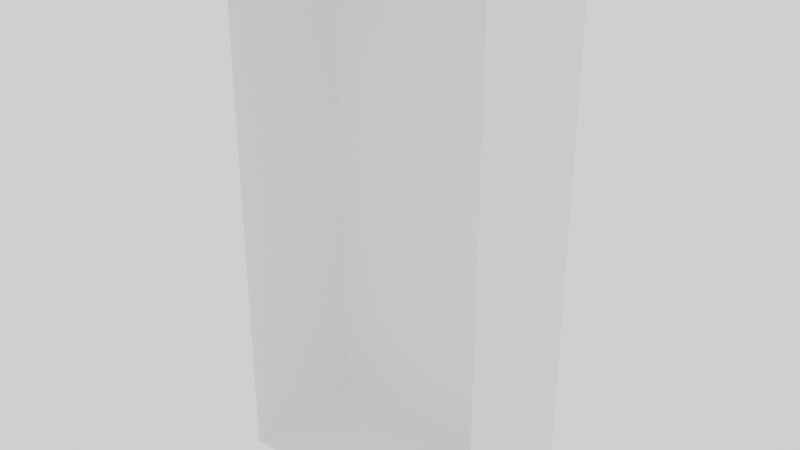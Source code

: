 # Source: hallway.blend  (saved by Blender 3.6.13; exported with 4.5.12 LTS)
import bpy
from mathutils import Matrix  # noqa: F401  (used for matrix-valued properties, if any)

bpy.ops.wm.read_factory_settings(use_empty=True)
scene = bpy.context.scene
scene.name = 'Scene'

# ---- materials (node trees are filled in below, after node groups)
mat_mat_itu_metal = bpy.data.materials.new('mat-itu_metal')

# ---- material node trees
mat_mat_itu_metal.use_nodes = True; mat_mat_itu_metal.node_tree.nodes.clear()
_N = mat_mat_itu_metal.node_tree.nodes; _L = mat_mat_itu_metal.node_tree.links
n0 = _N.new('ShaderNodeOutputMaterial'); n0.name = 'Material Output'; n0.location = (50, 60)
n1 = _N.new('ShaderNodeBsdfDiffuse'); n1.name = 'Diffuse BSDF'; n1.location = (-290, 72)
n1.inputs[0].default_value = (0.9, 0.9, 0.9, 1.0)
_L.new(n1.outputs[0], n0.inputs[0])
n0.is_active_output = True

# ---- world
world_world = bpy.data.worlds.new('World'); scene.world = world_world
world_world.use_nodes = True; world_world.node_tree.nodes.clear()
_N = world_world.node_tree.nodes; _L = world_world.node_tree.links
n0 = _N.new('ShaderNodeOutputWorld'); n0.name = 'World Output'; n0.location = (50, 36)
n1 = _N.new('ShaderNodeBackground'); n1.name = 'Background'; n1.location = (-290, 60)
n1.inputs[0].default_value = (1.0, 1.0, 1.0, 1.0)
_L.new(n1.outputs[0], n0.inputs[0])
n0.is_active_output = True
world_world.use_sun_shadow = False
world_world.sun_shadow_jitter_overblur = 0.0

# ---- meshes
me_mesh_floor = bpy.data.meshes.new('mesh-floor')
me_mesh_floor.from_pydata([(-5.01, -5.01, 0.0), (5.01, -5.01, 0.0), (5.01, 5.01, 0.0), (-5.01, 5.01, 0.0)], [], [(0, 1, 2), (0, 2, 3)])
_uv = me_mesh_floor.uv_layers.new(name='UVMap')
_uv.uv.foreach_set('vector', [0.0, 0.0, 1.0, 0.0, 1.0, 1.0, 0.0, 0.0, 1.0, 1.0, 0.0, 1.0])
me_mesh_floor.materials.append(mat_mat_itu_metal)
me_mesh_floor.update()
me_mesh_wall_xp = bpy.data.meshes.new('mesh-wall_xp')
me_mesh_wall_xp.from_pydata([(5.0, -5.01, -0.01), (5.0, 5.01, -0.01), (5.0, 5.01, 5.01), (5.0, -5.01, 5.01)], [], [(0, 1, 2), (0, 2, 3)])
_uv = me_mesh_wall_xp.uv_layers.new(name='UVMap')
_uv.uv.foreach_set('vector', [0.0, 0.0, 1.0, 0.0, 1.0, 1.0, 0.0, 0.0, 1.0, 1.0, 0.0, 1.0])
me_mesh_wall_xp.materials.append(mat_mat_itu_metal)
me_mesh_wall_xp.update()
me_mesh_wall_ym = bpy.data.meshes.new('mesh-wall_ym')
me_mesh_wall_ym.from_pydata([(-5.01, -5.0, -0.01), (5.01, -5.0, -0.01), (5.01, -5.0, 5.01), (-5.01, -5.0, 5.01)], [], [(0, 1, 2), (0, 2, 3)])
_uv = me_mesh_wall_ym.uv_layers.new(name='UVMap')
_uv.uv.foreach_set('vector', [0.0, 0.0, 1.0, 0.0, 1.0, 1.0, 0.0, 0.0, 1.0, 1.0, 0.0, 1.0])
me_mesh_wall_ym.materials.append(mat_mat_itu_metal)
me_mesh_wall_ym.update()
me_mesh_wall_yp = bpy.data.meshes.new('mesh-wall_yp')
me_mesh_wall_yp.from_pydata([(-5.01, 5.0, -0.01), (5.01, 5.0, -0.01), (5.01, 5.0, 5.01), (-5.01, 5.0, 5.01)], [], [(0, 1, 2), (0, 2, 3)])
_uv = me_mesh_wall_yp.uv_layers.new(name='UVMap')
_uv.uv.foreach_set('vector', [0.0, 0.0, 1.0, 0.0, 1.0, 1.0, 0.0, 0.0, 1.0, 1.0, 0.0, 1.0])
me_mesh_wall_yp.materials.append(mat_mat_itu_metal)
me_mesh_wall_yp.update()
me_mesh_wall_xm = bpy.data.meshes.new('mesh-wall_xm')
me_mesh_wall_xm.from_pydata([(-5.0, -5.01, -0.01), (-5.0, 5.01, -0.01), (-5.0, 5.01, 5.01), (-5.0, -5.01, 5.01)], [], [(0, 1, 2), (0, 2, 3)])
_uv = me_mesh_wall_xm.uv_layers.new(name='UVMap')
_uv.uv.foreach_set('vector', [0.0, 0.0, 1.0, 0.0, 1.0, 1.0, 0.0, 0.0, 1.0, 1.0, 0.0, 1.0])
me_mesh_wall_xm.materials.append(mat_mat_itu_metal)
me_mesh_wall_xm.update()

# ---- objects
ob_mesh_floor = bpy.data.objects.new('mesh-floor', me_mesh_floor)
ob_mesh_wall_xp = bpy.data.objects.new('mesh-wall_xp', me_mesh_wall_xp)
ob_mesh_wall_ym = bpy.data.objects.new('mesh-wall_ym', me_mesh_wall_ym)
ob_mesh_wall_yp = bpy.data.objects.new('mesh-wall_yp', me_mesh_wall_yp)
ob_mesh_wall_xm = bpy.data.objects.new('mesh-wall_xm', me_mesh_wall_xm)

# ---- transforms, parenting, visibility, modifiers, constraints
ob_mesh_floor.location = (0.0, 0.0, 0.0)
ob_mesh_floor.rotation_euler = (1.571, -0.0, 0.0)
ob_mesh_floor.scale = (1.0, 2.0, 1.0)
ob_mesh_wall_xp.location = (0.0, 0.0, 0.0)
ob_mesh_wall_xp.rotation_euler = (1.571, -0.0, 0.0)
ob_mesh_wall_xp.scale = (1.0, 2.0, 1.0)
ob_mesh_wall_ym.location = (0.0, 0.0, -5.01)
ob_mesh_wall_ym.rotation_euler = (1.571, -0.0, 0.0)
ob_mesh_wall_yp.location = (0.0, 0.0, 5.01)
ob_mesh_wall_yp.rotation_euler = (1.571, -0.0, 0.0)
ob_mesh_wall_xm.location = (0.0, 0.0, 0.0)
ob_mesh_wall_xm.rotation_euler = (1.571, -0.0, 0.0)
ob_mesh_wall_xm.scale = (1.0, 2.0, 1.0)

# ---- collection membership
scene.collection.objects.link(ob_mesh_floor)
scene.collection.objects.link(ob_mesh_wall_xp)
scene.collection.objects.link(ob_mesh_wall_ym)
scene.collection.objects.link(ob_mesh_wall_yp)
scene.collection.objects.link(ob_mesh_wall_xm)

# ---- scene / render settings (as saved in the file)
scene.frame_start = 1; scene.frame_end = 250; scene.frame_set(1)
scene.render.engine = 'BLENDER_EEVEE_NEXT'
scene.render.image_settings.exr_codec = 'NONE'
scene.render.simplify_subdivision_render = 0
scene.render.simplify_child_particles_render = 0.0
scene.cycles.sampling_pattern = 'TABULATED_SOBOL'
scene.cycles.min_light_bounces = 5
scene.cycles.diffuse_bounces = 12
scene.cycles.glossy_bounces = 12
scene.cycles.volume_bounces = 12
scene.cycles.transparent_max_bounces = 12
scene.eevee.use_shadows = False
scene.view_settings.view_transform = 'Filmic'
bpy.context.view_layer.update()

# ---- added for rendering (the .blend has no active camera): camera
cam_auto = bpy.data.cameras.new('AutoCamera')
cam_auto.lens = 50.0
cam_auto.sensor_width = 36.0
cam_auto.clip_end = 1000.0
ob_auto_camera = bpy.data.objects.new('AutoCamera', cam_auto)
scene.collection.objects.link(ob_auto_camera)
ob_auto_camera.location = (21.244, -27.9928, 16.9952)
ob_auto_camera.rotation_euler = (1.09748, -7.21219e-08, 0.694738)
scene.camera = ob_auto_camera
bpy.context.view_layer.update()
